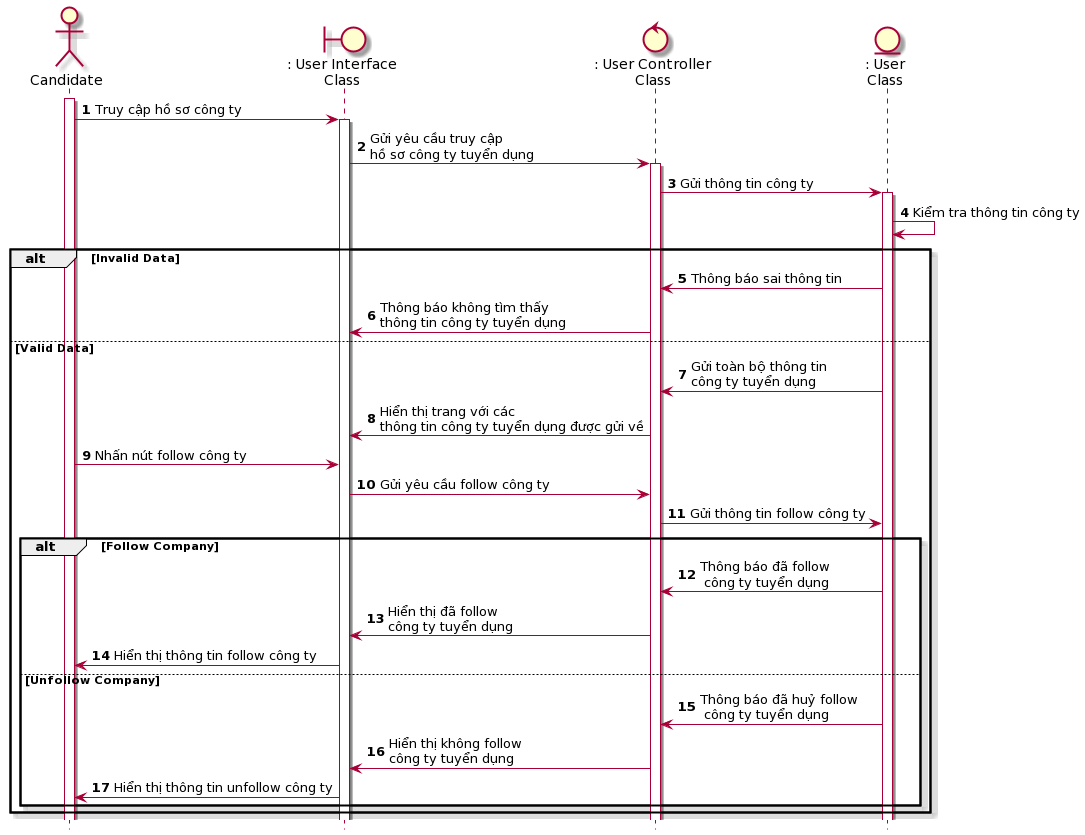

The diagram above was rendered by PlantUML. Its source (embedded in the PNG):
@startuml
skin rose 
hide footbox
actor candidate as "Candidate"
boundary userInterface as ": User Interface\nClass"
control userController as ": User Controller\nClass"
entity User as ": User\nClass"
candidate++
autonumber
candidate -> userInterface++: Truy cập hồ sơ công ty
userInterface -> userController++: Gửi yêu cầu truy cập \nhồ sơ công ty tuyển dụng
userController -> User++: Gửi thông tin công ty
User -> User: Kiểm tra thông tin công ty 
alt Invalid Data
User -> userController: Thông báo sai thông tin
userController-> userInterface: Thông báo không tìm thấy\nthông tin công ty tuyển dụng
else Valid Data
User -> userController: Gửi toàn bộ thông tin \ncông ty tuyển dụng
userController -> userInterface: Hiển thị trang với các \nthông tin công ty tuyển dụng được gửi về
candidate -> userInterface: Nhấn nút follow công ty
userInterface -> userController: Gửi yêu cầu follow công ty
userController -> User: Gửi thông tin follow công ty
    alt Follow Company
        User -> userController: Thông báo đã follow\n công ty tuyển dụng
        userController->userInterface: Hiển thị đã follow \ncông ty tuyển dụng
        userInterface->candidate: Hiển thị thông tin follow công ty
    else Unfollow Company
        User -> userController: Thông báo đã huỷ follow\n công ty tuyển dụng
        userController->userInterface: Hiển thị không follow \ncông ty tuyển dụng
        userInterface->candidate: Hiển thị thông tin unfollow công ty

    end
end
@enduml